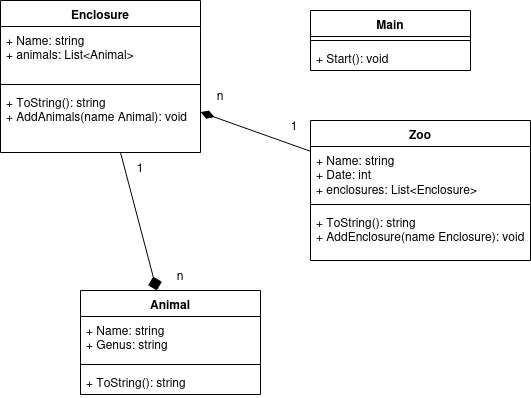

The diagram above was exported from draw.io. Its source (the exported page's mxGraphModel, read from the mxfile embedded in the PNG):
<mxGraphModel dx="1732" dy="956" grid="1" gridSize="10" guides="1" tooltips="1" connect="1" arrows="1" fold="1" page="1" pageScale="1" pageWidth="827" pageHeight="1169" math="0" shadow="0">
  <root>
    <mxCell id="0" />
    <mxCell id="1" parent="0" />
    <mxCell id="UPY2pgoFDTzNVhXJWtWY-1" parent="1" style="swimlane;fontStyle=1;align=center;verticalAlign=top;childLayout=stackLayout;horizontal=1;startSize=26;horizontalStack=0;resizeParent=1;resizeParentMax=0;resizeLast=0;collapsible=1;marginBottom=0;whiteSpace=wrap;html=1;" value="Main" vertex="1">
      <mxGeometry height="60" width="160" x="400" y="240" as="geometry" />
    </mxCell>
    <mxCell id="UPY2pgoFDTzNVhXJWtWY-3" parent="UPY2pgoFDTzNVhXJWtWY-1" style="line;strokeWidth=1;fillColor=none;align=left;verticalAlign=middle;spacingTop=-1;spacingLeft=3;spacingRight=3;rotatable=0;labelPosition=right;points=[];portConstraint=eastwest;strokeColor=inherit;" value="" vertex="1">
      <mxGeometry height="8" width="160" y="26" as="geometry" />
    </mxCell>
    <mxCell id="UPY2pgoFDTzNVhXJWtWY-4" parent="UPY2pgoFDTzNVhXJWtWY-1" style="text;strokeColor=none;fillColor=none;align=left;verticalAlign=top;spacingLeft=4;spacingRight=4;overflow=hidden;rotatable=0;points=[[0,0.5],[1,0.5]];portConstraint=eastwest;whiteSpace=wrap;html=1;" value="+ &lt;u&gt;Start()&lt;/u&gt;: void" vertex="1">
      <mxGeometry height="26" width="160" y="34" as="geometry" />
    </mxCell>
    <mxCell id="UPY2pgoFDTzNVhXJWtWY-5" parent="1" style="swimlane;fontStyle=1;align=center;verticalAlign=top;childLayout=stackLayout;horizontal=1;startSize=26;horizontalStack=0;resizeParent=1;resizeParentMax=0;resizeLast=0;collapsible=1;marginBottom=0;whiteSpace=wrap;html=1;" value="Enclosure" vertex="1">
      <mxGeometry height="152" width="200" x="90" y="230" as="geometry" />
    </mxCell>
    <mxCell id="UPY2pgoFDTzNVhXJWtWY-6" parent="UPY2pgoFDTzNVhXJWtWY-5" style="text;strokeColor=none;fillColor=none;align=left;verticalAlign=top;spacingLeft=4;spacingRight=4;overflow=hidden;rotatable=0;points=[[0,0.5],[1,0.5]];portConstraint=eastwest;whiteSpace=wrap;html=1;" value="&lt;div&gt;+ Name: string&lt;/div&gt;&lt;div&gt;+ animals: List&amp;lt;Animal&amp;gt;&lt;/div&gt;" vertex="1">
      <mxGeometry height="54" width="200" y="26" as="geometry" />
    </mxCell>
    <mxCell id="UPY2pgoFDTzNVhXJWtWY-7" parent="UPY2pgoFDTzNVhXJWtWY-5" style="line;strokeWidth=1;fillColor=none;align=left;verticalAlign=middle;spacingTop=-1;spacingLeft=3;spacingRight=3;rotatable=0;labelPosition=right;points=[];portConstraint=eastwest;strokeColor=inherit;" value="" vertex="1">
      <mxGeometry height="8" width="200" y="80" as="geometry" />
    </mxCell>
    <mxCell id="UPY2pgoFDTzNVhXJWtWY-8" parent="UPY2pgoFDTzNVhXJWtWY-5" style="text;strokeColor=none;fillColor=none;align=left;verticalAlign=top;spacingLeft=4;spacingRight=4;overflow=hidden;rotatable=0;points=[[0,0.5],[1,0.5]];portConstraint=eastwest;whiteSpace=wrap;html=1;" value="&lt;div&gt;+ ToString(): string&lt;/div&gt;&lt;div&gt;+ AddAnimals(name Animal): void&lt;/div&gt;" vertex="1">
      <mxGeometry height="64" width="200" y="88" as="geometry" />
    </mxCell>
    <mxCell id="UPY2pgoFDTzNVhXJWtWY-9" parent="1" style="swimlane;fontStyle=1;align=center;verticalAlign=top;childLayout=stackLayout;horizontal=1;startSize=26;horizontalStack=0;resizeParent=1;resizeParentMax=0;resizeLast=0;collapsible=1;marginBottom=0;whiteSpace=wrap;html=1;" value="Zoo" vertex="1">
      <mxGeometry height="140" width="220" x="400" y="350" as="geometry" />
    </mxCell>
    <mxCell id="UPY2pgoFDTzNVhXJWtWY-10" parent="UPY2pgoFDTzNVhXJWtWY-9" style="text;strokeColor=none;fillColor=none;align=left;verticalAlign=top;spacingLeft=4;spacingRight=4;overflow=hidden;rotatable=0;points=[[0,0.5],[1,0.5]];portConstraint=eastwest;whiteSpace=wrap;html=1;" value="&lt;div&gt;+ Name: string&lt;/div&gt;&lt;div&gt;+ Date: int&lt;/div&gt;&lt;div&gt;+ &lt;u&gt;enclosures:&lt;/u&gt; List&amp;lt;Enclosure&amp;gt;&lt;/div&gt;" vertex="1">
      <mxGeometry height="54" width="220" y="26" as="geometry" />
    </mxCell>
    <mxCell id="UPY2pgoFDTzNVhXJWtWY-11" parent="UPY2pgoFDTzNVhXJWtWY-9" style="line;strokeWidth=1;fillColor=none;align=left;verticalAlign=middle;spacingTop=-1;spacingLeft=3;spacingRight=3;rotatable=0;labelPosition=right;points=[];portConstraint=eastwest;strokeColor=inherit;" value="" vertex="1">
      <mxGeometry height="8" width="220" y="80" as="geometry" />
    </mxCell>
    <mxCell id="UPY2pgoFDTzNVhXJWtWY-12" parent="UPY2pgoFDTzNVhXJWtWY-9" style="text;strokeColor=none;fillColor=none;align=left;verticalAlign=top;spacingLeft=4;spacingRight=4;overflow=hidden;rotatable=0;points=[[0,0.5],[1,0.5]];portConstraint=eastwest;whiteSpace=wrap;html=1;" value="&lt;div&gt;+ ToString(): string&lt;/div&gt;&lt;div&gt;+ AddEnclosure(name Enclosure): void&lt;/div&gt;" vertex="1">
      <mxGeometry height="52" width="220" y="88" as="geometry" />
    </mxCell>
    <mxCell id="2p5ZqiFoBK1ID7ado-6x-1" edge="1" parent="1" source="UPY2pgoFDTzNVhXJWtWY-9" style="endArrow=diamondThin;html=1;rounded=0;endFill=1;endSize=12;" target="UPY2pgoFDTzNVhXJWtWY-5" value="">
      <mxGeometry height="50" relative="1" width="50" as="geometry">
        <mxPoint x="190" y="540" as="sourcePoint" />
        <mxPoint x="240" y="490" as="targetPoint" />
      </mxGeometry>
    </mxCell>
    <mxCell id="2p5ZqiFoBK1ID7ado-6x-2" parent="1" style="text;html=1;whiteSpace=wrap;strokeColor=none;fillColor=none;align=center;verticalAlign=middle;rounded=0;" value="1" vertex="1">
      <mxGeometry height="30" width="60" x="354" y="340" as="geometry" />
    </mxCell>
    <mxCell id="2p5ZqiFoBK1ID7ado-6x-3" parent="1" style="text;html=1;whiteSpace=wrap;strokeColor=none;fillColor=none;align=center;verticalAlign=middle;rounded=0;" value="n" vertex="1">
      <mxGeometry height="30" width="60" x="280" y="310" as="geometry" />
    </mxCell>
    <mxCell id="2p5ZqiFoBK1ID7ado-6x-5" parent="1" style="swimlane;fontStyle=1;align=center;verticalAlign=top;childLayout=stackLayout;horizontal=1;startSize=26;horizontalStack=0;resizeParent=1;resizeParentMax=0;resizeLast=0;collapsible=1;marginBottom=0;whiteSpace=wrap;html=1;" value="Animal" vertex="1">
      <mxGeometry height="104" width="180" x="170" y="520" as="geometry" />
    </mxCell>
    <mxCell id="2p5ZqiFoBK1ID7ado-6x-6" parent="2p5ZqiFoBK1ID7ado-6x-5" style="text;strokeColor=none;fillColor=none;align=left;verticalAlign=top;spacingLeft=4;spacingRight=4;overflow=hidden;rotatable=0;points=[[0,0.5],[1,0.5]];portConstraint=eastwest;whiteSpace=wrap;html=1;" value="&lt;div&gt;+ Name: string&lt;/div&gt;&lt;div&gt;+ Genus: string&lt;/div&gt;" vertex="1">
      <mxGeometry height="44" width="180" y="26" as="geometry" />
    </mxCell>
    <mxCell id="2p5ZqiFoBK1ID7ado-6x-7" parent="2p5ZqiFoBK1ID7ado-6x-5" style="line;strokeWidth=1;fillColor=none;align=left;verticalAlign=middle;spacingTop=-1;spacingLeft=3;spacingRight=3;rotatable=0;labelPosition=right;points=[];portConstraint=eastwest;strokeColor=inherit;" value="" vertex="1">
      <mxGeometry height="8" width="180" y="70" as="geometry" />
    </mxCell>
    <mxCell id="2p5ZqiFoBK1ID7ado-6x-8" parent="2p5ZqiFoBK1ID7ado-6x-5" style="text;strokeColor=none;fillColor=none;align=left;verticalAlign=top;spacingLeft=4;spacingRight=4;overflow=hidden;rotatable=0;points=[[0,0.5],[1,0.5]];portConstraint=eastwest;whiteSpace=wrap;html=1;" value="+ ToString(): string" vertex="1">
      <mxGeometry height="26" width="180" y="78" as="geometry" />
    </mxCell>
    <mxCell id="2p5ZqiFoBK1ID7ado-6x-9" edge="1" parent="1" source="UPY2pgoFDTzNVhXJWtWY-5" style="endArrow=diamond;html=1;rounded=0;endFill=1;endSize=12;" target="2p5ZqiFoBK1ID7ado-6x-5" value="">
      <mxGeometry height="50" relative="1" width="50" as="geometry">
        <mxPoint x="180" y="510" as="sourcePoint" />
        <mxPoint x="210" y="382" as="targetPoint" />
      </mxGeometry>
    </mxCell>
    <mxCell id="2p5ZqiFoBK1ID7ado-6x-10" parent="1" style="text;html=1;whiteSpace=wrap;strokeColor=none;fillColor=none;align=center;verticalAlign=middle;rounded=0;" value="n" vertex="1">
      <mxGeometry height="30" width="60" x="240" y="490" as="geometry" />
    </mxCell>
    <mxCell id="2p5ZqiFoBK1ID7ado-6x-11" parent="1" style="text;html=1;whiteSpace=wrap;strokeColor=none;fillColor=none;align=center;verticalAlign=middle;rounded=0;" value="1" vertex="1">
      <mxGeometry height="30" width="60" x="200" y="382" as="geometry" />
    </mxCell>
  </root>
</mxGraphModel>